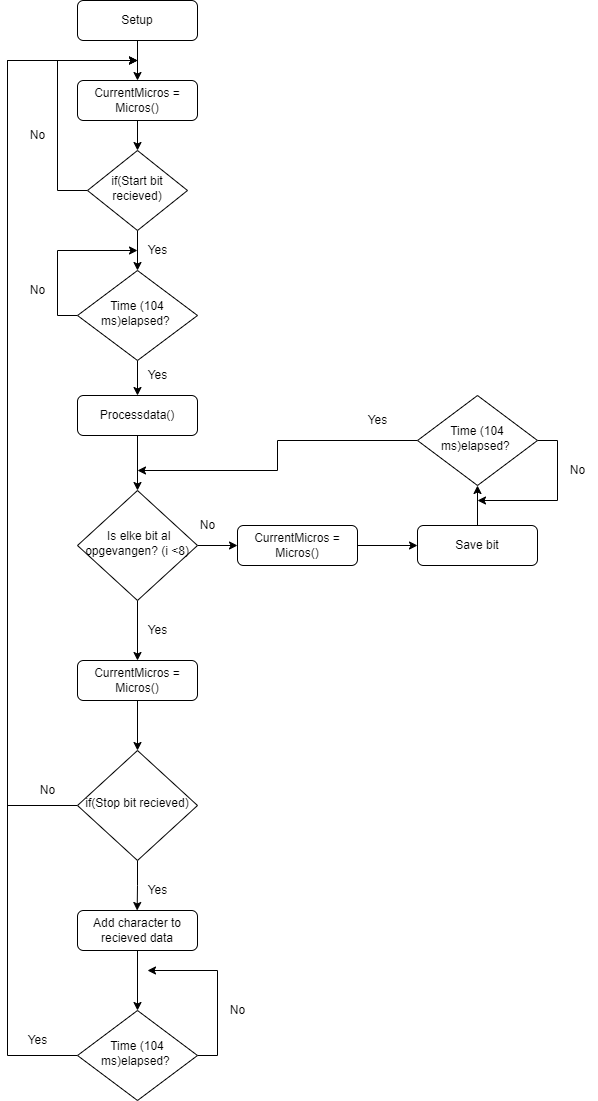

The diagram above was exported from draw.io. Its source (the exported page's mxGraphModel, read from the mxfile embedded in the PNG):
<mxGraphModel dx="564" dy="1258" grid="1" gridSize="10" guides="1" tooltips="1" connect="1" arrows="1" fold="1" page="1" pageScale="1" pageWidth="827" pageHeight="1169" math="0" shadow="0">
  <root>
    <mxCell id="WIyWlLk6GJQsqaUBKTNV-0" />
    <mxCell id="WIyWlLk6GJQsqaUBKTNV-1" parent="WIyWlLk6GJQsqaUBKTNV-0" />
    <mxCell id="ye5cxb4P_Krxt_kBnjob-43" style="edgeStyle=orthogonalEdgeStyle;rounded=0;orthogonalLoop=1;jettySize=auto;html=1;exitX=0.5;exitY=1;exitDx=0;exitDy=0;entryX=0.5;entryY=0;entryDx=0;entryDy=0;" edge="1" parent="WIyWlLk6GJQsqaUBKTNV-1" source="ye5cxb4P_Krxt_kBnjob-40" target="ye5cxb4P_Krxt_kBnjob-42">
      <mxGeometry relative="1" as="geometry" />
    </mxCell>
    <mxCell id="ye5cxb4P_Krxt_kBnjob-40" value="Setup" style="rounded=1;whiteSpace=wrap;html=1;fontSize=12;glass=0;strokeWidth=1;shadow=0;" vertex="1" parent="WIyWlLk6GJQsqaUBKTNV-1">
      <mxGeometry x="660" y="80" width="120" height="40" as="geometry" />
    </mxCell>
    <mxCell id="ye5cxb4P_Krxt_kBnjob-46" style="edgeStyle=orthogonalEdgeStyle;rounded=0;orthogonalLoop=1;jettySize=auto;html=1;exitX=0.5;exitY=1;exitDx=0;exitDy=0;entryX=0.5;entryY=0;entryDx=0;entryDy=0;" edge="1" parent="WIyWlLk6GJQsqaUBKTNV-1" source="ye5cxb4P_Krxt_kBnjob-41" target="ye5cxb4P_Krxt_kBnjob-45">
      <mxGeometry relative="1" as="geometry" />
    </mxCell>
    <mxCell id="ye5cxb4P_Krxt_kBnjob-48" style="edgeStyle=orthogonalEdgeStyle;rounded=0;orthogonalLoop=1;jettySize=auto;html=1;exitX=0;exitY=0.5;exitDx=0;exitDy=0;" edge="1" parent="WIyWlLk6GJQsqaUBKTNV-1" source="ye5cxb4P_Krxt_kBnjob-41">
      <mxGeometry relative="1" as="geometry">
        <mxPoint x="720" y="140" as="targetPoint" />
        <Array as="points">
          <mxPoint x="640" y="270" />
          <mxPoint x="640" y="140" />
        </Array>
      </mxGeometry>
    </mxCell>
    <mxCell id="ye5cxb4P_Krxt_kBnjob-41" value="if(Start bit recieved)" style="rhombus;whiteSpace=wrap;html=1;shadow=0;fontFamily=Helvetica;fontSize=12;align=center;strokeWidth=1;spacing=6;spacingTop=-4;" vertex="1" parent="WIyWlLk6GJQsqaUBKTNV-1">
      <mxGeometry x="670" y="230" width="100" height="80" as="geometry" />
    </mxCell>
    <mxCell id="ye5cxb4P_Krxt_kBnjob-44" style="edgeStyle=orthogonalEdgeStyle;rounded=0;orthogonalLoop=1;jettySize=auto;html=1;exitX=0.5;exitY=1;exitDx=0;exitDy=0;entryX=0.5;entryY=0;entryDx=0;entryDy=0;" edge="1" parent="WIyWlLk6GJQsqaUBKTNV-1" source="ye5cxb4P_Krxt_kBnjob-42" target="ye5cxb4P_Krxt_kBnjob-41">
      <mxGeometry relative="1" as="geometry" />
    </mxCell>
    <mxCell id="ye5cxb4P_Krxt_kBnjob-42" value="CurrentMicros = Micros()" style="rounded=1;whiteSpace=wrap;html=1;fontSize=12;glass=0;strokeWidth=1;shadow=0;" vertex="1" parent="WIyWlLk6GJQsqaUBKTNV-1">
      <mxGeometry x="660" y="160" width="120" height="40" as="geometry" />
    </mxCell>
    <mxCell id="ye5cxb4P_Krxt_kBnjob-47" style="edgeStyle=orthogonalEdgeStyle;rounded=0;orthogonalLoop=1;jettySize=auto;html=1;exitX=0;exitY=0.5;exitDx=0;exitDy=0;" edge="1" parent="WIyWlLk6GJQsqaUBKTNV-1" source="ye5cxb4P_Krxt_kBnjob-45">
      <mxGeometry relative="1" as="geometry">
        <mxPoint x="720" y="330" as="targetPoint" />
      </mxGeometry>
    </mxCell>
    <mxCell id="ye5cxb4P_Krxt_kBnjob-50" style="edgeStyle=orthogonalEdgeStyle;rounded=0;orthogonalLoop=1;jettySize=auto;html=1;exitX=0.5;exitY=1;exitDx=0;exitDy=0;entryX=0.5;entryY=0;entryDx=0;entryDy=0;" edge="1" parent="WIyWlLk6GJQsqaUBKTNV-1" source="ye5cxb4P_Krxt_kBnjob-45" target="ye5cxb4P_Krxt_kBnjob-49">
      <mxGeometry relative="1" as="geometry" />
    </mxCell>
    <mxCell id="ye5cxb4P_Krxt_kBnjob-45" value="Time (104 ms)elapsed?&amp;nbsp;" style="rhombus;whiteSpace=wrap;html=1;shadow=0;fontFamily=Helvetica;fontSize=12;align=center;strokeWidth=1;spacing=6;spacingTop=-4;" vertex="1" parent="WIyWlLk6GJQsqaUBKTNV-1">
      <mxGeometry x="660" y="350" width="120" height="90" as="geometry" />
    </mxCell>
    <mxCell id="ye5cxb4P_Krxt_kBnjob-52" style="edgeStyle=orthogonalEdgeStyle;rounded=0;orthogonalLoop=1;jettySize=auto;html=1;exitX=0.5;exitY=1;exitDx=0;exitDy=0;entryX=0.5;entryY=0;entryDx=0;entryDy=0;" edge="1" parent="WIyWlLk6GJQsqaUBKTNV-1" source="ye5cxb4P_Krxt_kBnjob-49" target="ye5cxb4P_Krxt_kBnjob-51">
      <mxGeometry relative="1" as="geometry" />
    </mxCell>
    <mxCell id="ye5cxb4P_Krxt_kBnjob-49" value="Processdata()" style="rounded=1;whiteSpace=wrap;html=1;fontSize=12;glass=0;strokeWidth=1;shadow=0;" vertex="1" parent="WIyWlLk6GJQsqaUBKTNV-1">
      <mxGeometry x="660" y="475" width="120" height="40" as="geometry" />
    </mxCell>
    <mxCell id="ye5cxb4P_Krxt_kBnjob-58" style="edgeStyle=orthogonalEdgeStyle;rounded=0;orthogonalLoop=1;jettySize=auto;html=1;exitX=1;exitY=0.5;exitDx=0;exitDy=0;entryX=0;entryY=0.5;entryDx=0;entryDy=0;" edge="1" parent="WIyWlLk6GJQsqaUBKTNV-1" source="ye5cxb4P_Krxt_kBnjob-51" target="ye5cxb4P_Krxt_kBnjob-57">
      <mxGeometry relative="1" as="geometry" />
    </mxCell>
    <mxCell id="ye5cxb4P_Krxt_kBnjob-65" style="edgeStyle=orthogonalEdgeStyle;rounded=0;orthogonalLoop=1;jettySize=auto;html=1;exitX=0.5;exitY=1;exitDx=0;exitDy=0;entryX=0.5;entryY=0;entryDx=0;entryDy=0;" edge="1" parent="WIyWlLk6GJQsqaUBKTNV-1" source="ye5cxb4P_Krxt_kBnjob-51" target="ye5cxb4P_Krxt_kBnjob-64">
      <mxGeometry relative="1" as="geometry" />
    </mxCell>
    <mxCell id="ye5cxb4P_Krxt_kBnjob-51" value="&amp;nbsp;Is elke bit al opgevangen? (i &amp;lt;8)" style="rhombus;whiteSpace=wrap;html=1;shadow=0;fontFamily=Helvetica;fontSize=12;align=center;strokeWidth=1;spacing=6;spacingTop=-4;" vertex="1" parent="WIyWlLk6GJQsqaUBKTNV-1">
      <mxGeometry x="660" y="570" width="120" height="110" as="geometry" />
    </mxCell>
    <mxCell id="ye5cxb4P_Krxt_kBnjob-61" style="edgeStyle=orthogonalEdgeStyle;rounded=0;orthogonalLoop=1;jettySize=auto;html=1;exitX=0.5;exitY=0;exitDx=0;exitDy=0;entryX=0.5;entryY=1;entryDx=0;entryDy=0;" edge="1" parent="WIyWlLk6GJQsqaUBKTNV-1" source="ye5cxb4P_Krxt_kBnjob-54" target="ye5cxb4P_Krxt_kBnjob-55">
      <mxGeometry relative="1" as="geometry" />
    </mxCell>
    <mxCell id="ye5cxb4P_Krxt_kBnjob-54" value="Save bit" style="rounded=1;whiteSpace=wrap;html=1;fontSize=12;glass=0;strokeWidth=1;shadow=0;" vertex="1" parent="WIyWlLk6GJQsqaUBKTNV-1">
      <mxGeometry x="1000" y="605" width="120" height="40" as="geometry" />
    </mxCell>
    <mxCell id="ye5cxb4P_Krxt_kBnjob-62" style="edgeStyle=orthogonalEdgeStyle;rounded=0;orthogonalLoop=1;jettySize=auto;html=1;exitX=0;exitY=0.5;exitDx=0;exitDy=0;" edge="1" parent="WIyWlLk6GJQsqaUBKTNV-1" source="ye5cxb4P_Krxt_kBnjob-55">
      <mxGeometry relative="1" as="geometry">
        <mxPoint x="720" y="550" as="targetPoint" />
      </mxGeometry>
    </mxCell>
    <mxCell id="ye5cxb4P_Krxt_kBnjob-63" style="edgeStyle=orthogonalEdgeStyle;rounded=0;orthogonalLoop=1;jettySize=auto;html=1;exitX=1;exitY=0.5;exitDx=0;exitDy=0;" edge="1" parent="WIyWlLk6GJQsqaUBKTNV-1" source="ye5cxb4P_Krxt_kBnjob-55">
      <mxGeometry relative="1" as="geometry">
        <mxPoint x="1060" y="580" as="targetPoint" />
        <Array as="points">
          <mxPoint x="1140" y="520" />
          <mxPoint x="1140" y="580" />
        </Array>
      </mxGeometry>
    </mxCell>
    <mxCell id="ye5cxb4P_Krxt_kBnjob-55" value="Time (104 ms)elapsed?&amp;nbsp;" style="rhombus;whiteSpace=wrap;html=1;shadow=0;fontFamily=Helvetica;fontSize=12;align=center;strokeWidth=1;spacing=6;spacingTop=-4;" vertex="1" parent="WIyWlLk6GJQsqaUBKTNV-1">
      <mxGeometry x="1000" y="475" width="120" height="90" as="geometry" />
    </mxCell>
    <mxCell id="ye5cxb4P_Krxt_kBnjob-59" style="edgeStyle=orthogonalEdgeStyle;rounded=0;orthogonalLoop=1;jettySize=auto;html=1;exitX=1;exitY=0.5;exitDx=0;exitDy=0;" edge="1" parent="WIyWlLk6GJQsqaUBKTNV-1" source="ye5cxb4P_Krxt_kBnjob-57" target="ye5cxb4P_Krxt_kBnjob-54">
      <mxGeometry relative="1" as="geometry" />
    </mxCell>
    <mxCell id="ye5cxb4P_Krxt_kBnjob-57" value="CurrentMicros = Micros()" style="rounded=1;whiteSpace=wrap;html=1;fontSize=12;glass=0;strokeWidth=1;shadow=0;" vertex="1" parent="WIyWlLk6GJQsqaUBKTNV-1">
      <mxGeometry x="820" y="605" width="120" height="40" as="geometry" />
    </mxCell>
    <mxCell id="ye5cxb4P_Krxt_kBnjob-67" style="edgeStyle=orthogonalEdgeStyle;rounded=0;orthogonalLoop=1;jettySize=auto;html=1;exitX=0.5;exitY=1;exitDx=0;exitDy=0;entryX=0.5;entryY=0;entryDx=0;entryDy=0;" edge="1" parent="WIyWlLk6GJQsqaUBKTNV-1" source="ye5cxb4P_Krxt_kBnjob-64" target="ye5cxb4P_Krxt_kBnjob-66">
      <mxGeometry relative="1" as="geometry" />
    </mxCell>
    <mxCell id="ye5cxb4P_Krxt_kBnjob-64" value="CurrentMicros = Micros()" style="rounded=1;whiteSpace=wrap;html=1;fontSize=12;glass=0;strokeWidth=1;shadow=0;" vertex="1" parent="WIyWlLk6GJQsqaUBKTNV-1">
      <mxGeometry x="660" y="740" width="120" height="40" as="geometry" />
    </mxCell>
    <mxCell id="ye5cxb4P_Krxt_kBnjob-68" style="edgeStyle=orthogonalEdgeStyle;rounded=0;orthogonalLoop=1;jettySize=auto;html=1;exitX=0;exitY=0.5;exitDx=0;exitDy=0;" edge="1" parent="WIyWlLk6GJQsqaUBKTNV-1" source="ye5cxb4P_Krxt_kBnjob-66">
      <mxGeometry relative="1" as="geometry">
        <mxPoint x="720" y="140" as="targetPoint" />
        <Array as="points">
          <mxPoint x="590" y="885" />
          <mxPoint x="590" y="140" />
          <mxPoint x="720" y="140" />
        </Array>
      </mxGeometry>
    </mxCell>
    <mxCell id="ye5cxb4P_Krxt_kBnjob-70" style="edgeStyle=orthogonalEdgeStyle;rounded=0;orthogonalLoop=1;jettySize=auto;html=1;exitX=0.5;exitY=1;exitDx=0;exitDy=0;" edge="1" parent="WIyWlLk6GJQsqaUBKTNV-1" source="ye5cxb4P_Krxt_kBnjob-66">
      <mxGeometry relative="1" as="geometry">
        <mxPoint x="719.6666666666667" y="990" as="targetPoint" />
      </mxGeometry>
    </mxCell>
    <mxCell id="ye5cxb4P_Krxt_kBnjob-66" value="if(Stop bit recieved)" style="rhombus;whiteSpace=wrap;html=1;shadow=0;fontFamily=Helvetica;fontSize=12;align=center;strokeWidth=1;spacing=6;spacingTop=-4;" vertex="1" parent="WIyWlLk6GJQsqaUBKTNV-1">
      <mxGeometry x="660" y="830" width="120" height="110" as="geometry" />
    </mxCell>
    <mxCell id="ye5cxb4P_Krxt_kBnjob-69" value="No" style="text;html=1;align=center;verticalAlign=middle;resizable=0;points=[];autosize=1;strokeColor=none;fillColor=none;" vertex="1" parent="WIyWlLk6GJQsqaUBKTNV-1">
      <mxGeometry x="610" y="855" width="40" height="30" as="geometry" />
    </mxCell>
    <mxCell id="ye5cxb4P_Krxt_kBnjob-73" style="edgeStyle=orthogonalEdgeStyle;rounded=0;orthogonalLoop=1;jettySize=auto;html=1;exitX=0.5;exitY=1;exitDx=0;exitDy=0;entryX=0.5;entryY=0;entryDx=0;entryDy=0;" edge="1" parent="WIyWlLk6GJQsqaUBKTNV-1" source="ye5cxb4P_Krxt_kBnjob-71" target="ye5cxb4P_Krxt_kBnjob-72">
      <mxGeometry relative="1" as="geometry" />
    </mxCell>
    <mxCell id="ye5cxb4P_Krxt_kBnjob-71" value="Add character to recieved data" style="rounded=1;whiteSpace=wrap;html=1;fontSize=12;glass=0;strokeWidth=1;shadow=0;" vertex="1" parent="WIyWlLk6GJQsqaUBKTNV-1">
      <mxGeometry x="660" y="990" width="120" height="40" as="geometry" />
    </mxCell>
    <mxCell id="ye5cxb4P_Krxt_kBnjob-74" style="edgeStyle=orthogonalEdgeStyle;rounded=0;orthogonalLoop=1;jettySize=auto;html=1;exitX=0;exitY=0.5;exitDx=0;exitDy=0;" edge="1" parent="WIyWlLk6GJQsqaUBKTNV-1" source="ye5cxb4P_Krxt_kBnjob-72">
      <mxGeometry relative="1" as="geometry">
        <mxPoint x="720" y="140" as="targetPoint" />
        <Array as="points">
          <mxPoint x="590" y="1135" />
          <mxPoint x="590" y="140" />
          <mxPoint x="720" y="140" />
        </Array>
      </mxGeometry>
    </mxCell>
    <mxCell id="ye5cxb4P_Krxt_kBnjob-75" style="edgeStyle=orthogonalEdgeStyle;rounded=0;orthogonalLoop=1;jettySize=auto;html=1;exitX=1;exitY=0.5;exitDx=0;exitDy=0;" edge="1" parent="WIyWlLk6GJQsqaUBKTNV-1" source="ye5cxb4P_Krxt_kBnjob-72">
      <mxGeometry relative="1" as="geometry">
        <mxPoint x="730" y="1050" as="targetPoint" />
        <Array as="points">
          <mxPoint x="800" y="1135" />
          <mxPoint x="800" y="1050" />
        </Array>
      </mxGeometry>
    </mxCell>
    <mxCell id="ye5cxb4P_Krxt_kBnjob-72" value="Time (104 ms)elapsed?&amp;nbsp;" style="rhombus;whiteSpace=wrap;html=1;shadow=0;fontFamily=Helvetica;fontSize=12;align=center;strokeWidth=1;spacing=6;spacingTop=-4;" vertex="1" parent="WIyWlLk6GJQsqaUBKTNV-1">
      <mxGeometry x="660" y="1090" width="120" height="90" as="geometry" />
    </mxCell>
    <mxCell id="ye5cxb4P_Krxt_kBnjob-76" value="No" style="text;html=1;align=center;verticalAlign=middle;resizable=0;points=[];autosize=1;strokeColor=none;fillColor=none;" vertex="1" parent="WIyWlLk6GJQsqaUBKTNV-1">
      <mxGeometry x="800" y="1075" width="40" height="30" as="geometry" />
    </mxCell>
    <mxCell id="ye5cxb4P_Krxt_kBnjob-77" value="Yes" style="text;html=1;align=center;verticalAlign=middle;resizable=0;points=[];autosize=1;strokeColor=none;fillColor=none;" vertex="1" parent="WIyWlLk6GJQsqaUBKTNV-1">
      <mxGeometry x="600" y="1105" width="40" height="30" as="geometry" />
    </mxCell>
    <mxCell id="ye5cxb4P_Krxt_kBnjob-78" value="No" style="text;html=1;align=center;verticalAlign=middle;resizable=0;points=[];autosize=1;strokeColor=none;fillColor=none;" vertex="1" parent="WIyWlLk6GJQsqaUBKTNV-1">
      <mxGeometry x="770" y="590" width="40" height="30" as="geometry" />
    </mxCell>
    <mxCell id="ye5cxb4P_Krxt_kBnjob-79" value="Yes" style="text;html=1;align=center;verticalAlign=middle;resizable=0;points=[];autosize=1;strokeColor=none;fillColor=none;" vertex="1" parent="WIyWlLk6GJQsqaUBKTNV-1">
      <mxGeometry x="720" y="695" width="40" height="30" as="geometry" />
    </mxCell>
    <mxCell id="ye5cxb4P_Krxt_kBnjob-80" value="Yes" style="text;html=1;align=center;verticalAlign=middle;resizable=0;points=[];autosize=1;strokeColor=none;fillColor=none;" vertex="1" parent="WIyWlLk6GJQsqaUBKTNV-1">
      <mxGeometry x="720" y="955" width="40" height="30" as="geometry" />
    </mxCell>
    <mxCell id="ye5cxb4P_Krxt_kBnjob-81" value="No" style="text;html=1;align=center;verticalAlign=middle;resizable=0;points=[];autosize=1;strokeColor=none;fillColor=none;" vertex="1" parent="WIyWlLk6GJQsqaUBKTNV-1">
      <mxGeometry x="1140" y="535" width="40" height="30" as="geometry" />
    </mxCell>
    <mxCell id="ye5cxb4P_Krxt_kBnjob-82" value="Yes" style="text;html=1;align=center;verticalAlign=middle;resizable=0;points=[];autosize=1;strokeColor=none;fillColor=none;" vertex="1" parent="WIyWlLk6GJQsqaUBKTNV-1">
      <mxGeometry x="940" y="485" width="40" height="30" as="geometry" />
    </mxCell>
    <mxCell id="ye5cxb4P_Krxt_kBnjob-83" value="Yes" style="text;html=1;align=center;verticalAlign=middle;resizable=0;points=[];autosize=1;strokeColor=none;fillColor=none;" vertex="1" parent="WIyWlLk6GJQsqaUBKTNV-1">
      <mxGeometry x="720" y="440" width="40" height="30" as="geometry" />
    </mxCell>
    <mxCell id="ye5cxb4P_Krxt_kBnjob-84" value="No" style="text;html=1;align=center;verticalAlign=middle;resizable=0;points=[];autosize=1;strokeColor=none;fillColor=none;" vertex="1" parent="WIyWlLk6GJQsqaUBKTNV-1">
      <mxGeometry x="600" y="355" width="40" height="30" as="geometry" />
    </mxCell>
    <mxCell id="ye5cxb4P_Krxt_kBnjob-85" value="Yes" style="text;html=1;align=center;verticalAlign=middle;resizable=0;points=[];autosize=1;strokeColor=none;fillColor=none;" vertex="1" parent="WIyWlLk6GJQsqaUBKTNV-1">
      <mxGeometry x="720" y="315" width="40" height="30" as="geometry" />
    </mxCell>
    <mxCell id="ye5cxb4P_Krxt_kBnjob-86" value="No" style="text;html=1;align=center;verticalAlign=middle;resizable=0;points=[];autosize=1;strokeColor=none;fillColor=none;" vertex="1" parent="WIyWlLk6GJQsqaUBKTNV-1">
      <mxGeometry x="600" y="200" width="40" height="30" as="geometry" />
    </mxCell>
  </root>
</mxGraphModel>